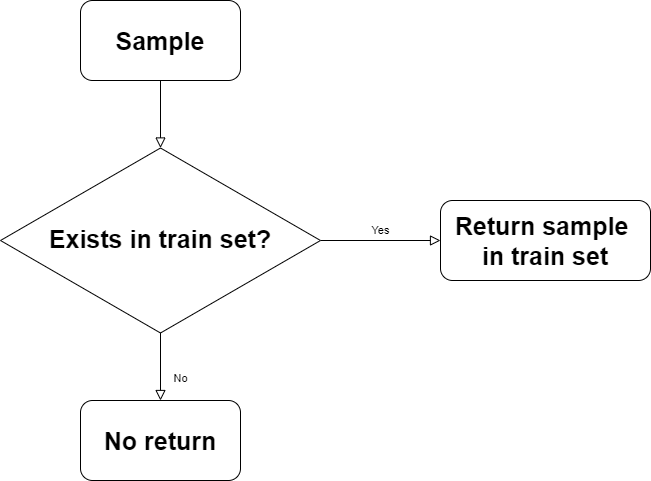

The diagram above was exported from draw.io. Its source (the exported page's mxGraphModel, read from the mxfile embedded in the PNG):
<mxGraphModel dx="1038" dy="499" grid="1" gridSize="10" guides="1" tooltips="1" connect="1" arrows="1" fold="1" page="1" pageScale="1" pageWidth="827" pageHeight="1169" math="0" shadow="0">
  <root>
    <mxCell id="WIyWlLk6GJQsqaUBKTNV-0" />
    <mxCell id="WIyWlLk6GJQsqaUBKTNV-1" parent="WIyWlLk6GJQsqaUBKTNV-0" />
    <mxCell id="WIyWlLk6GJQsqaUBKTNV-2" value="" style="rounded=0;html=1;jettySize=auto;orthogonalLoop=1;fontSize=11;endArrow=block;endFill=0;endSize=8;strokeWidth=1;shadow=0;labelBackgroundColor=none;edgeStyle=orthogonalEdgeStyle;entryX=0.5;entryY=0;entryDx=0;entryDy=0;" parent="WIyWlLk6GJQsqaUBKTNV-1" source="WIyWlLk6GJQsqaUBKTNV-3" target="WIyWlLk6GJQsqaUBKTNV-10" edge="1">
      <mxGeometry relative="1" as="geometry">
        <mxPoint x="220" y="170" as="targetPoint" />
      </mxGeometry>
    </mxCell>
    <mxCell id="WIyWlLk6GJQsqaUBKTNV-3" value="&lt;font style=&quot;font-size: 25px&quot;&gt;Sample&lt;/font&gt;" style="rounded=1;whiteSpace=wrap;html=1;fontSize=12;glass=0;strokeWidth=1;shadow=0;fontStyle=1" parent="WIyWlLk6GJQsqaUBKTNV-1" vertex="1">
      <mxGeometry x="180" y="40" width="160" height="80" as="geometry" />
    </mxCell>
    <mxCell id="WIyWlLk6GJQsqaUBKTNV-8" value="No" style="rounded=0;html=1;jettySize=auto;orthogonalLoop=1;fontSize=11;endArrow=block;endFill=0;endSize=8;strokeWidth=1;shadow=0;labelBackgroundColor=none;edgeStyle=orthogonalEdgeStyle;" parent="WIyWlLk6GJQsqaUBKTNV-1" source="WIyWlLk6GJQsqaUBKTNV-10" target="WIyWlLk6GJQsqaUBKTNV-11" edge="1">
      <mxGeometry x="0.3333" y="20" relative="1" as="geometry">
        <mxPoint as="offset" />
      </mxGeometry>
    </mxCell>
    <mxCell id="WIyWlLk6GJQsqaUBKTNV-9" value="Yes" style="edgeStyle=orthogonalEdgeStyle;rounded=0;html=1;jettySize=auto;orthogonalLoop=1;fontSize=11;endArrow=block;endFill=0;endSize=8;strokeWidth=1;shadow=0;labelBackgroundColor=none;" parent="WIyWlLk6GJQsqaUBKTNV-1" source="WIyWlLk6GJQsqaUBKTNV-10" target="WIyWlLk6GJQsqaUBKTNV-12" edge="1">
      <mxGeometry y="10" relative="1" as="geometry">
        <mxPoint as="offset" />
      </mxGeometry>
    </mxCell>
    <mxCell id="WIyWlLk6GJQsqaUBKTNV-10" value="&lt;font style=&quot;font-size: 25px&quot;&gt;&lt;b&gt;Exists in train set?&lt;/b&gt;&lt;/font&gt;" style="rhombus;whiteSpace=wrap;html=1;shadow=0;fontFamily=Helvetica;fontSize=12;align=center;strokeWidth=1;spacing=6;spacingTop=-4;" parent="WIyWlLk6GJQsqaUBKTNV-1" vertex="1">
      <mxGeometry x="100" y="187.5" width="320" height="185" as="geometry" />
    </mxCell>
    <mxCell id="WIyWlLk6GJQsqaUBKTNV-11" value="No return" style="rounded=1;whiteSpace=wrap;html=1;fontSize=25;glass=0;strokeWidth=1;shadow=0;fontStyle=1" parent="WIyWlLk6GJQsqaUBKTNV-1" vertex="1">
      <mxGeometry x="180" y="440" width="160" height="80" as="geometry" />
    </mxCell>
    <mxCell id="WIyWlLk6GJQsqaUBKTNV-12" value="Return sample &lt;br&gt;in train set" style="rounded=1;whiteSpace=wrap;html=1;fontSize=25;glass=0;strokeWidth=1;shadow=0;fontStyle=1" parent="WIyWlLk6GJQsqaUBKTNV-1" vertex="1">
      <mxGeometry x="540" y="240" width="210" height="80" as="geometry" />
    </mxCell>
  </root>
</mxGraphModel>